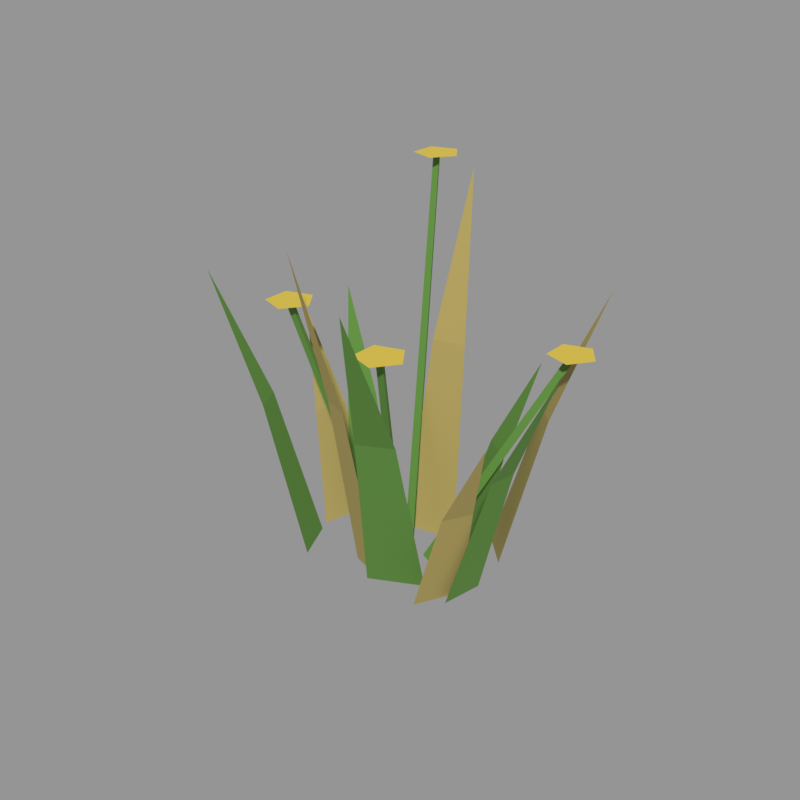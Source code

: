 # Source: 06.blend  (saved by Blender 5.2.45; exported with 4.5.12 LTS)
import bpy
from mathutils import Matrix  # noqa: F401  (used for matrix-valued properties, if any)

bpy.ops.wm.read_factory_settings(use_empty=True)
scene = bpy.context.scene
scene.name = 'Scene'

# ---- materials (node trees are filled in below, after node groups)
mat_grass_green = bpy.data.materials.new('grass_green')
mat_grass_green.diffuse_color = (0.107, 0.2623, 0.03955, 1.0)
mat_grass_dry = bpy.data.materials.new('grass_dry')
mat_grass_dry.diffuse_color = (0.4125, 0.3231, 0.09759, 1.0)
mat_flower_yellow = bpy.data.materials.new('flower_yellow')
mat_flower_yellow.diffuse_color = (0.6867, 0.5149, 0.06125, 1.0)

# ---- material node trees
mat_grass_green.use_nodes = True; mat_grass_green.node_tree.nodes.clear()
_N = mat_grass_green.node_tree.nodes; _L = mat_grass_green.node_tree.links
n0 = _N.new('ShaderNodeBsdfPrincipled'); n0.name = 'Principled BSDF'; n0.location = (-200, 100)
n0.inputs[0].default_value = (0.107, 0.2623, 0.03955, 1.0)
n0.inputs[2].default_value = 0.88
n0.inputs[10].default_value = 0.005
n1 = _N.new('ShaderNodeOutputMaterial'); n1.name = 'Material Output'; n1.location = (200, 100)
_L.new(n0.outputs[0], n1.inputs[0])
n1.is_active_output = True
mat_grass_dry.use_nodes = True; mat_grass_dry.node_tree.nodes.clear()
_N = mat_grass_dry.node_tree.nodes; _L = mat_grass_dry.node_tree.links
n0 = _N.new('ShaderNodeBsdfPrincipled'); n0.name = 'Principled BSDF'; n0.location = (-200, 100)
n0.inputs[0].default_value = (0.4125, 0.3231, 0.09759, 1.0)
n0.inputs[2].default_value = 0.9
n0.inputs[10].default_value = 0.005
n1 = _N.new('ShaderNodeOutputMaterial'); n1.name = 'Material Output'; n1.location = (200, 100)
_L.new(n0.outputs[0], n1.inputs[0])
n1.is_active_output = True
mat_flower_yellow.use_nodes = True; mat_flower_yellow.node_tree.nodes.clear()
_N = mat_flower_yellow.node_tree.nodes; _L = mat_flower_yellow.node_tree.links
n0 = _N.new('ShaderNodeBsdfPrincipled'); n0.name = 'Principled BSDF'; n0.location = (-200, 100)
n0.inputs[0].default_value = (0.6867, 0.5149, 0.06125, 1.0)
n0.inputs[2].default_value = 0.8
n0.inputs[10].default_value = 0.005
n1 = _N.new('ShaderNodeOutputMaterial'); n1.name = 'Material Output'; n1.location = (200, 100)
_L.new(n0.outputs[0], n1.inputs[0])
n1.is_active_output = True

# ---- meshes
me_06 = bpy.data.meshes.new('草_06')
me_06.from_pydata([(0.09651, 0.02489, 0.002301), (0.08701, -0.02513, 0.002301), (0.1496, 0.004957, 0.1813), (0.1437, -0.02605, 0.1813), (0.2166, -0.02382, 0.3277), (0.05124, 0.1134, 0.002301), (0.08794, 0.07715, 0.002301), (0.09441, 0.1432, 0.1844), (0.1172, 0.1207, 0.1844), (0.1519, 0.1786, 0.3334), (0.005872, 0.09849, 0.002301), (0.06345, 0.05974, 0.002301), (0.03852, 0.1234, 0.1317), (0.07421, 0.09935, 0.1317), (0.08399, 0.1524, 0.2375), (-0.04898, 0.07005, 0.002301), (0.01775, 0.08111, 0.002301), (-0.04303, 0.1127, 0.244), (-0.001654, 0.1196, 0.244), (-0.0309, 0.1678, 0.4418), (-0.1044, 0.02935, 0.002301), (-0.08004, 0.0841, 0.002301), (-0.1245, 0.05074, 0.1631), (-0.1094, 0.08468, 0.1631), (-0.1484, 0.08169, 0.2947), (-0.128, 0.009195, 0.002301), (-0.113, 0.07774, 0.002301), (-0.1591, 0.02963, 0.142), (-0.1498, 0.07213, 0.142), (-0.1976, 0.06031, 0.2564), (-0.1006, -0.0536, 0.002301), (-0.1229, -0.003363, 0.002301), (-0.151, -0.06455, 0.1901), (-0.1648, -0.03341, 0.1901), (-0.2166, -0.07507, 0.3437), (0.001822, -0.0389, 0.002301), (-0.04703, -0.02256, 0.002301), (-0.01956, -0.07196, 0.2281), (-0.04985, -0.06183, 0.2281), (-0.05009, -0.1129, 0.4128), (0.04909, -0.0149, 0.002301), (-0.01164, -0.04583, 0.002301), (0.07837, -0.1009, 0.2315), (0.04072, -0.1201, 0.2315), (0.1115, -0.2125, 0.419), (0.08862, 0.002405, 0.002301), (0.0612, -0.05011, 0.002301), (0.1238, -0.02864, 0.1381), (0.1068, -0.0612, 0.1381), (0.1666, -0.07173, 0.2492), (0.01744, 0.03813, 0.0005191), (0.01195, 0.02863, 0.005669), (0.02294, 0.02732, 0.000716), (0.1511, 0.1092, 0.2785), (0.1472, 0.1025, 0.2822), (0.1551, 0.1015, 0.2786), (0.1791, 0.1044, 0.2838), (0.1598, 0.131, 0.2838), (0.1285, 0.1209, 0.2838), (0.1285, 0.08795, 0.2838), (0.1598, 0.07777, 0.2838), (-0.01987, 0.05024, 0.0001293), (-0.02585, 0.03994, 0.002424), (-0.0139, 0.04057, 0.00435), (-0.09762, 0.1906, 0.4368), (-0.1019, 0.1833, 0.4384), (-0.09335, 0.1837, 0.4398), (-0.06962, 0.1859, 0.4423), (-0.08897, 0.2125, 0.4423), (-0.1203, 0.2024, 0.4423), (-0.1203, 0.1694, 0.4423), (-0.08897, 0.1593, 0.4423), (-0.02315, 0.01609, 0.003454), (-0.02896, 0.006018, 0.0), (-0.01735, 0.005442, 0.00345), (-0.1195, -0.03852, 0.3185), (-0.1236, -0.04571, 0.316), (-0.1153, -0.04612, 0.3185), (-0.09149, -0.04345, 0.3217), (-0.1108, -0.01682, 0.3217), (-0.1421, -0.02699, 0.3217), (-0.1421, -0.05991, 0.3217), (-0.1108, -0.07008, 0.3217), (0.003495, 0.007491, 0.00439), (-0.002488, -0.002822, 0.002188), (0.009478, -0.002239, 0.0003261), (0.05817, -0.09449, 0.3239), (0.05389, -0.1019, 0.3223), (0.06244, -0.1014, 0.321), (0.08617, -0.09926, 0.3264), (0.06682, -0.07264, 0.3264), (0.03551, -0.08281, 0.3264), (0.03551, -0.1157, 0.3264), (0.06682, -0.1259, 0.3264)], [], [(0, 1, 3, 2), (2, 3, 4), (5, 6, 8, 7), (7, 8, 9), (10, 11, 13, 12), (12, 13, 14), (15, 16, 18, 17), (17, 18, 19), (20, 21, 23, 22), (22, 23, 24), (25, 26, 28, 27), (27, 28, 29), (30, 31, 33, 32), (32, 33, 34), (35, 36, 38, 37), (37, 38, 39), (40, 41, 43, 42), (42, 43, 44), (45, 46, 48, 47), (47, 48, 49), (50, 51, 54, 53), (51, 52, 55, 54), (52, 50, 53, 55), (52, 51, 50), (53, 54, 55), (56, 57, 58, 59, 60), (61, 62, 65, 64), (62, 63, 66, 65), (63, 61, 64, 66), (63, 62, 61), (64, 65, 66), (67, 68, 69, 70, 71), (72, 73, 76, 75), (73, 74, 77, 76), (74, 72, 75, 77), (74, 73, 72), (75, 76, 77), (78, 79, 80, 81, 82), (83, 84, 87, 86), (84, 85, 88, 87), (85, 83, 86, 88), (85, 84, 83), (86, 87, 88), (89, 90, 91, 92, 93)])
me_06.polygons.foreach_set('material_index', [0, 0, 1, 1, 0, 0, 1, 1, 0, 0, 1, 1, 0, 0, 1, 1, 0, 0, 1, 1, 0, 0, 0, 0, 0, 2, 0, 0, 0, 0, 0, 2, 0, 0, 0, 0, 0, 2, 0, 0, 0, 0, 0, 2])
me_06.materials.append(mat_grass_green)
me_06.materials.append(mat_grass_dry)
me_06.materials.append(mat_flower_yellow)
me_06.update()

# ---- objects
ob_06 = bpy.data.objects.new('草_06', me_06)

# ---- transforms, parenting, visibility, modifiers, constraints
ob_06.location = (0.0, 0.0, 0.0)

# ---- collection membership
scene.collection.objects.link(ob_06)

# ---- scene / render settings (as saved in the file)
scene.frame_start = 1; scene.frame_end = 250; scene.frame_set(1)
scene.render.engine = 'CYCLES'
scene.render.resolution_x = 640
scene.render.resolution_y = 640
scene.render.bake_bias = 0.0
scene.render.bake_samples = 0
scene.render.compositor_device = 'GPU'
scene.cycles.samples = 24
scene.eevee.use_volume_custom_range = False
scene.eevee.fast_gi_thickness_near = 0.1
scene.eevee.fast_gi_thickness_far = 0.0
scene.eevee.ray_tracing_options.screen_trace_thickness = 0.1
scene.view_settings.view_transform = 'Standard'
bpy.context.view_layer.update()

# ---- added for rendering (the .blend has no active camera and no usable light): camera, sun + grey world if the file has none
cam_auto = bpy.data.cameras.new('AutoCamera')
cam_auto.lens = 50.0
cam_auto.sensor_width = 36.0
cam_auto.clip_end = 1000.0
ob_auto_camera = bpy.data.objects.new('AutoCamera', cam_auto)
scene.collection.objects.link(ob_auto_camera)
ob_auto_camera.location = (0.694833, -0.8338, 0.77703)
ob_auto_camera.rotation_euler = (1.09748, -7.21219e-08, 0.694738)
scene.camera = ob_auto_camera
light_auto_sun = bpy.data.lights.new('AutoSun', 'SUN')
light_auto_sun.energy = 3.0
light_auto_sun.angle = 0.0523599
ob_auto_sun = bpy.data.objects.new('AutoSun', light_auto_sun)
scene.collection.objects.link(ob_auto_sun)
ob_auto_sun.rotation_euler = (0.872665, 0.174533, 0.523599)
if scene.world is None:
    world_auto = bpy.data.worlds.new('AutoWorld')
    world_auto.color = (0.3, 0.3, 0.3)
    scene.world = world_auto
bpy.context.view_layer.update()
